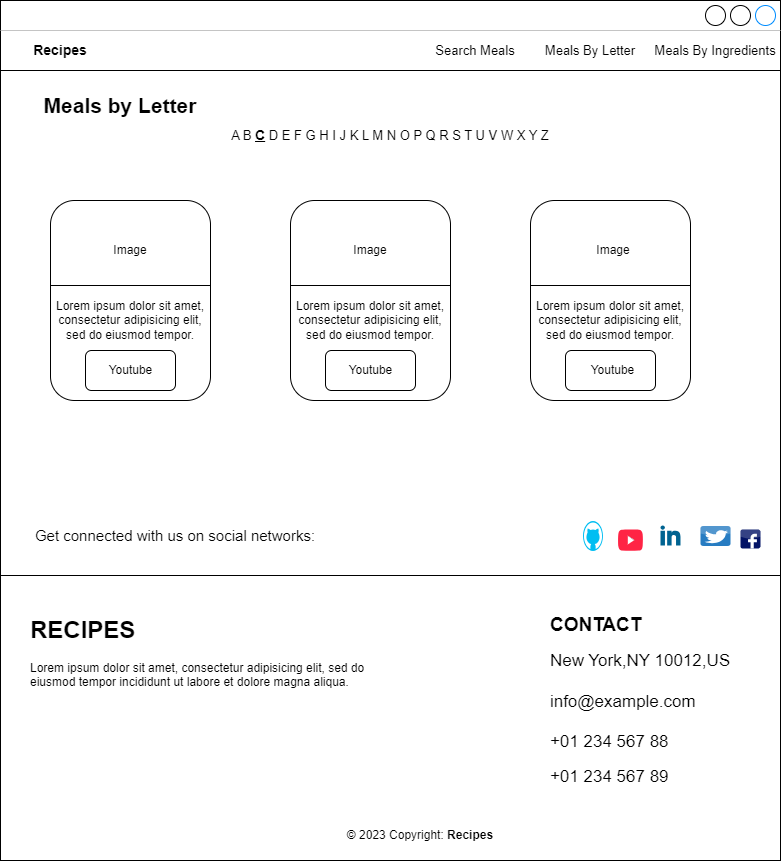

The diagram above was exported from draw.io. Its source (the exported page's mxGraphModel, read from the mxfile embedded in the PNG):
<mxGraphModel dx="1287" dy="1303" grid="1" gridSize="10" guides="1" tooltips="1" connect="1" arrows="1" fold="1" page="1" pageScale="1" pageWidth="850" pageHeight="100" math="0" shadow="0">
  <root>
    <mxCell id="0" />
    <mxCell id="1" parent="0" />
    <mxCell id="779h5Kj0Q2Bl5m1ov2Sx-1" value="" style="strokeWidth=1;shadow=0;dashed=0;align=center;html=1;shape=mxgraph.mockup.containers.window;align=left;verticalAlign=top;spacingLeft=8;strokeColor2=#008cff;strokeColor3=#c4c4c4;fontColor=#666666;mainText=;fontSize=17;labelBackgroundColor=none;whiteSpace=wrap;" vertex="1" parent="1">
      <mxGeometry x="10" y="-500" width="780" height="860" as="geometry" />
    </mxCell>
    <mxCell id="707HZOzYomwVAYrlgVtu-1" value="" style="line;strokeWidth=1;rotatable=0;dashed=0;labelPosition=right;align=left;verticalAlign=middle;spacingTop=0;spacingLeft=6;points=[];portConstraint=eastwest;" vertex="1" parent="1">
      <mxGeometry x="10" y="-435" width="780" height="10" as="geometry" />
    </mxCell>
    <mxCell id="R5Zq5HZwN2Yv4FVluJaW-1" value="&lt;font style=&quot;font-size: 14px;&quot;&gt;&lt;b&gt;Recipes&lt;/b&gt;&lt;/font&gt;" style="text;html=1;strokeColor=none;fillColor=none;align=center;verticalAlign=middle;whiteSpace=wrap;rounded=0;" vertex="1" parent="1">
      <mxGeometry x="40" y="-465" width="60" height="30" as="geometry" />
    </mxCell>
    <mxCell id="0_rfXPTZXujEhsR_yaX9-1" value="&lt;font style=&quot;font-size: 13px;&quot;&gt;Search Meals&lt;/font&gt;" style="text;html=1;strokeColor=none;fillColor=none;align=center;verticalAlign=middle;whiteSpace=wrap;rounded=0;" vertex="1" parent="1">
      <mxGeometry x="440" y="-465" width="90" height="30" as="geometry" />
    </mxCell>
    <mxCell id="nYynyaP6ipA42F8L-FYH-1" value="&lt;font style=&quot;font-size: 13px;&quot;&gt;Meals By Letter&lt;/font&gt;" style="text;html=1;strokeColor=none;fillColor=none;align=center;verticalAlign=middle;whiteSpace=wrap;rounded=0;" vertex="1" parent="1">
      <mxGeometry x="550" y="-465" width="100" height="30" as="geometry" />
    </mxCell>
    <mxCell id="yIfrZfUFUobSxJS210OZ-1" value="&lt;font style=&quot;font-size: 13px;&quot;&gt;Meals By Ingredients&lt;/font&gt;" style="text;html=1;strokeColor=none;fillColor=none;align=center;verticalAlign=middle;whiteSpace=wrap;rounded=0;" vertex="1" parent="1">
      <mxGeometry x="660" y="-465" width="130" height="30" as="geometry" />
    </mxCell>
    <mxCell id="Yn1tKVXf9Gxba6yXNweG-1" value="&lt;font style=&quot;font-size: 21px;&quot;&gt;&lt;b&gt;Meals by Letter&lt;/b&gt;&lt;/font&gt;" style="text;html=1;strokeColor=none;fillColor=none;align=center;verticalAlign=middle;whiteSpace=wrap;rounded=0;" vertex="1" parent="1">
      <mxGeometry x="40" y="-410" width="180" height="30" as="geometry" />
    </mxCell>
    <mxCell id="ErnvVwul9GSAZOIzb9Po-1" value="&lt;font style=&quot;&quot;&gt;&lt;span style=&quot;font-size: 13px;&quot;&gt;A B &lt;/span&gt;&lt;font style=&quot;font-size: 14px;&quot;&gt;&lt;b&gt;&lt;u&gt;C&lt;/u&gt;&lt;/b&gt;&lt;/font&gt;&lt;span style=&quot;font-size: 13px;&quot;&gt; D E F G H I J K L M N O P Q R S T U V W X Y Z&lt;/span&gt;&lt;/font&gt;" style="text;html=1;strokeColor=none;fillColor=none;align=center;verticalAlign=middle;whiteSpace=wrap;rounded=0;" vertex="1" parent="1">
      <mxGeometry x="240" y="-380" width="320" height="30" as="geometry" />
    </mxCell>
    <mxCell id="Nzi8GO2nCkswGjsDIo3m-1" value="" style="rounded=1;whiteSpace=wrap;html=1;" vertex="1" parent="1">
      <mxGeometry x="60" y="-300" width="160" height="200" as="geometry" />
    </mxCell>
    <mxCell id="Nzi8GO2nCkswGjsDIo3m-2" value="" style="rounded=1;whiteSpace=wrap;html=1;" vertex="1" parent="1">
      <mxGeometry x="300" y="-300" width="160" height="200" as="geometry" />
    </mxCell>
    <mxCell id="Nzi8GO2nCkswGjsDIo3m-3" value="" style="rounded=1;whiteSpace=wrap;html=1;" vertex="1" parent="1">
      <mxGeometry x="540" y="-300" width="160" height="200" as="geometry" />
    </mxCell>
    <mxCell id="O4v4-xP9_vV1cvdxVxZq-1" value="" style="rounded=1;whiteSpace=wrap;html=1;" vertex="1" parent="1">
      <mxGeometry x="95" y="-150" width="90" height="40" as="geometry" />
    </mxCell>
    <mxCell id="nSPkkxMO-HrkU3S_qxMO-1" value="Lorem ipsum dolor sit amet, consectetur adipisicing elit, sed do eiusmod tempor." style="text;html=1;strokeColor=none;fillColor=none;align=center;verticalAlign=middle;whiteSpace=wrap;rounded=0;" vertex="1" parent="1">
      <mxGeometry x="60" y="-200" width="160" height="40" as="geometry" />
    </mxCell>
    <mxCell id="SgyRsctkx1pD0FMdlRRz-1" value="" style="line;strokeWidth=1;rotatable=0;dashed=0;labelPosition=right;align=left;verticalAlign=middle;spacingTop=0;spacingLeft=6;points=[];portConstraint=eastwest;" vertex="1" parent="1">
      <mxGeometry x="60" y="-220" width="160" height="10" as="geometry" />
    </mxCell>
    <mxCell id="9zsvWWUXkUcrQQAZMNhG-1" value="Image" style="text;html=1;strokeColor=none;fillColor=none;align=center;verticalAlign=middle;whiteSpace=wrap;rounded=0;" vertex="1" parent="1">
      <mxGeometry x="110" y="-265" width="60" height="30" as="geometry" />
    </mxCell>
    <mxCell id="9zsvWWUXkUcrQQAZMNhG-2" value="" style="line;strokeWidth=1;rotatable=0;dashed=0;labelPosition=right;align=left;verticalAlign=middle;spacingTop=0;spacingLeft=6;points=[];portConstraint=eastwest;" vertex="1" parent="1">
      <mxGeometry x="300" y="-220" width="160" height="10" as="geometry" />
    </mxCell>
    <mxCell id="9zsvWWUXkUcrQQAZMNhG-3" value="" style="line;strokeWidth=1;rotatable=0;dashed=0;labelPosition=right;align=left;verticalAlign=middle;spacingTop=0;spacingLeft=6;points=[];portConstraint=eastwest;" vertex="1" parent="1">
      <mxGeometry x="540" y="-220" width="160" height="10" as="geometry" />
    </mxCell>
    <mxCell id="9zsvWWUXkUcrQQAZMNhG-4" value="Lorem ipsum dolor sit amet, consectetur adipisicing elit, sed do eiusmod tempor." style="text;html=1;strokeColor=none;fillColor=none;align=center;verticalAlign=middle;whiteSpace=wrap;rounded=0;" vertex="1" parent="1">
      <mxGeometry x="300" y="-200" width="160" height="40" as="geometry" />
    </mxCell>
    <mxCell id="9zsvWWUXkUcrQQAZMNhG-5" value="Lorem ipsum dolor sit amet, consectetur adipisicing elit, sed do eiusmod tempor." style="text;html=1;strokeColor=none;fillColor=none;align=center;verticalAlign=middle;whiteSpace=wrap;rounded=0;" vertex="1" parent="1">
      <mxGeometry x="540" y="-200" width="160" height="40" as="geometry" />
    </mxCell>
    <mxCell id="9zsvWWUXkUcrQQAZMNhG-6" value="" style="rounded=1;whiteSpace=wrap;html=1;" vertex="1" parent="1">
      <mxGeometry x="335" y="-150" width="90" height="40" as="geometry" />
    </mxCell>
    <mxCell id="9zsvWWUXkUcrQQAZMNhG-7" value="" style="rounded=1;whiteSpace=wrap;html=1;" vertex="1" parent="1">
      <mxGeometry x="575" y="-150" width="90" height="40" as="geometry" />
    </mxCell>
    <mxCell id="9zsvWWUXkUcrQQAZMNhG-9" value="Youtube" style="text;html=1;strokeColor=none;fillColor=none;align=center;verticalAlign=middle;whiteSpace=wrap;rounded=0;" vertex="1" parent="1">
      <mxGeometry x="102.5" y="-145" width="75" height="30" as="geometry" />
    </mxCell>
    <mxCell id="9zsvWWUXkUcrQQAZMNhG-10" value="Youtube" style="text;html=1;strokeColor=none;fillColor=none;align=center;verticalAlign=middle;whiteSpace=wrap;rounded=0;" vertex="1" parent="1">
      <mxGeometry x="342.5" y="-145" width="75" height="30" as="geometry" />
    </mxCell>
    <mxCell id="9zsvWWUXkUcrQQAZMNhG-11" value="Youtube" style="text;html=1;strokeColor=none;fillColor=none;align=center;verticalAlign=middle;whiteSpace=wrap;rounded=0;" vertex="1" parent="1">
      <mxGeometry x="585" y="-145" width="75" height="30" as="geometry" />
    </mxCell>
    <mxCell id="9zsvWWUXkUcrQQAZMNhG-13" value="Image" style="text;html=1;strokeColor=none;fillColor=none;align=center;verticalAlign=middle;whiteSpace=wrap;rounded=0;" vertex="1" parent="1">
      <mxGeometry x="350" y="-265" width="60" height="30" as="geometry" />
    </mxCell>
    <mxCell id="9zsvWWUXkUcrQQAZMNhG-15" value="Image" style="text;html=1;strokeColor=none;fillColor=none;align=center;verticalAlign=middle;whiteSpace=wrap;rounded=0;" vertex="1" parent="1">
      <mxGeometry x="592.5" y="-265" width="60" height="30" as="geometry" />
    </mxCell>
    <mxCell id="4-tOE7CBZoMi9N_DWS-b-1" value="" style="line;strokeWidth=1;rotatable=0;dashed=0;labelPosition=right;align=left;verticalAlign=middle;spacingTop=0;spacingLeft=6;points=[];portConstraint=eastwest;" vertex="1" parent="1">
      <mxGeometry x="10" y="70" width="780" height="10" as="geometry" />
    </mxCell>
    <mxCell id="fC00KzUaZCygktmWZVRP-1" value="&lt;font style=&quot;font-size: 15px;&quot;&gt;Get connected with us on social networks:&lt;/font&gt;" style="text;html=1;strokeColor=none;fillColor=none;align=center;verticalAlign=middle;whiteSpace=wrap;rounded=0;" vertex="1" parent="1">
      <mxGeometry x="35" y="20" width="300" height="30" as="geometry" />
    </mxCell>
    <mxCell id="_iYinm3KE8pXJhJeHB5n-1" value="&lt;h1&gt;RECIPES&lt;/h1&gt;&lt;p&gt;Lorem ipsum dolor sit amet, consectetur adipisicing elit, sed do eiusmod tempor incididunt ut labore et dolore magna aliqua.&lt;/p&gt;" style="text;html=1;strokeColor=none;fillColor=none;spacing=5;spacingTop=-20;whiteSpace=wrap;overflow=hidden;rounded=0;" vertex="1" parent="1">
      <mxGeometry x="35" y="110" width="380" height="120" as="geometry" />
    </mxCell>
    <mxCell id="nWAC_T5kCsrDspd-Tsxn-1" value="&lt;div style=&quot;text-align: left;&quot;&gt;&lt;span style=&quot;background-color: initial;&quot;&gt;&lt;b style=&quot;&quot;&gt;&lt;font style=&quot;font-size: 19px;&quot;&gt;CONTACT&lt;/font&gt;&lt;/b&gt;&lt;/span&gt;&lt;/div&gt;&lt;br&gt;&lt;div style=&quot;text-align: left;&quot;&gt;&lt;span style=&quot;font-size: 17px; background-color: initial;&quot;&gt;New York,NY 10012,US&lt;/span&gt;&lt;/div&gt;&lt;font style=&quot;&quot;&gt;&lt;div style=&quot;text-align: left;&quot;&gt;&lt;span style=&quot;font-size: 17px;&quot;&gt;&lt;br&gt;&lt;/span&gt;&lt;/div&gt;&lt;/font&gt;&lt;font style=&quot;&quot;&gt;&lt;div style=&quot;font-size: 17px; text-align: left;&quot;&gt;&lt;span style=&quot;background-color: initial;&quot;&gt;info@example.com&lt;/span&gt;&lt;/div&gt;&lt;div style=&quot;text-align: left;&quot;&gt;&lt;span style=&quot;font-size: 17px;&quot;&gt;&lt;br&gt;&lt;/span&gt;&lt;/div&gt;&lt;span style=&quot;font-size: 17px;&quot;&gt;&lt;div style=&quot;text-align: left;&quot;&gt;&lt;span style=&quot;background-color: initial;&quot;&gt;+01 234 567 88&lt;/span&gt;&lt;/div&gt;&lt;/span&gt;&lt;div style=&quot;text-align: left;&quot;&gt;&lt;br&gt;&lt;/div&gt;&lt;span style=&quot;font-size: 17px;&quot;&gt;&lt;div style=&quot;text-align: left;&quot;&gt;&lt;span style=&quot;background-color: initial;&quot;&gt;+01 234 567 89&lt;/span&gt;&lt;/div&gt;&lt;/span&gt;&lt;/font&gt;" style="text;html=1;strokeColor=none;fillColor=none;align=center;verticalAlign=middle;whiteSpace=wrap;rounded=0;" vertex="1" parent="1">
      <mxGeometry x="530" y="110" width="240" height="180" as="geometry" />
    </mxCell>
    <mxCell id="db-CQ88mgVxIec1YJnFs-1" value="© 2023 Copyright:&amp;nbsp;&lt;b&gt;Recipes&lt;/b&gt;" style="text;html=1;strokeColor=none;fillColor=none;align=center;verticalAlign=middle;whiteSpace=wrap;rounded=0;" vertex="1" parent="1">
      <mxGeometry x="335" y="320" width="190" height="30" as="geometry" />
    </mxCell>
    <mxCell id="u9IVnhRD8SV8HgwSEMho-1" value="" style="verticalLabelPosition=bottom;html=1;verticalAlign=top;align=center;strokeColor=none;fillColor=#00BEF2;shape=mxgraph.azure.github_code;pointerEvents=1;" vertex="1" parent="1">
      <mxGeometry x="592.5" y="20.5" width="20" height="30" as="geometry" />
    </mxCell>
    <mxCell id="RXmyrmCOolYrcuB71pqA-1" value="" style="dashed=0;outlineConnect=0;html=1;align=center;labelPosition=center;verticalLabelPosition=bottom;verticalAlign=top;shape=mxgraph.weblogos.youtube_2;fillColor=#ff2445;gradientColor=none;fillStyle=auto;" vertex="1" parent="1">
      <mxGeometry x="627.5" y="29" width="25" height="21.5" as="geometry" />
    </mxCell>
    <mxCell id="X8zoAGMaBiOfAtiFiGXL-1" value="" style="dashed=0;outlineConnect=0;html=1;align=center;labelPosition=center;verticalLabelPosition=bottom;verticalAlign=top;shape=mxgraph.weblogos.linkedin;fillColor=#006391;gradientColor=none;" vertex="1" parent="1">
      <mxGeometry x="670" y="25" width="20" height="20" as="geometry" />
    </mxCell>
    <mxCell id="VJx08SIfGbDEreYuXLe2-1" value="" style="dashed=0;outlineConnect=0;html=1;align=center;labelPosition=center;verticalLabelPosition=bottom;verticalAlign=top;shape=mxgraph.webicons.twitter;fillColor=#277cc2;gradientColor=none;" vertex="1" parent="1">
      <mxGeometry x="710" y="25.5" width="30" height="20" as="geometry" />
    </mxCell>
    <mxCell id="cYHgNfnHMUtVEoOGuhoE-1" value="" style="dashed=0;outlineConnect=0;html=1;align=center;labelPosition=center;verticalLabelPosition=bottom;verticalAlign=top;shape=mxgraph.webicons.facebook;fillColor=#031365;gradientColor=none;" vertex="1" parent="1">
      <mxGeometry x="750" y="29" width="20" height="19" as="geometry" />
    </mxCell>
  </root>
</mxGraphModel>